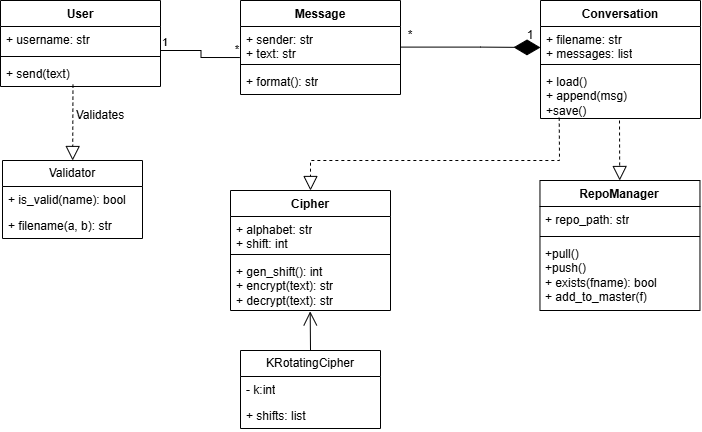

The diagram above was exported from draw.io. Its source (the exported page's mxGraphModel, read from the mxfile embedded in the PNG):
<mxGraphModel dx="890" dy="479" grid="1" gridSize="10" guides="1" tooltips="1" connect="1" arrows="1" fold="1" page="1" pageScale="1" pageWidth="850" pageHeight="1100" math="0" shadow="0">
  <root>
    <mxCell id="0" />
    <mxCell id="1" parent="0" />
    <mxCell id="aaVz91UQbwm8t02XqgqO-2" parent="1" style="swimlane;fontStyle=1;align=center;verticalAlign=top;childLayout=stackLayout;horizontal=1;startSize=26;horizontalStack=0;resizeParent=1;resizeParentMax=0;resizeLast=0;collapsible=1;marginBottom=0;whiteSpace=wrap;html=1;" value="User" vertex="1">
      <mxGeometry height="86" width="160" x="130" y="80" as="geometry" />
    </mxCell>
    <mxCell id="aaVz91UQbwm8t02XqgqO-3" parent="aaVz91UQbwm8t02XqgqO-2" style="text;strokeColor=none;fillColor=none;align=left;verticalAlign=top;spacingLeft=4;spacingRight=4;overflow=hidden;rotatable=0;points=[[0,0.5],[1,0.5]];portConstraint=eastwest;whiteSpace=wrap;html=1;" value="+ username: str" vertex="1">
      <mxGeometry height="26" width="160" y="26" as="geometry" />
    </mxCell>
    <mxCell id="aaVz91UQbwm8t02XqgqO-4" parent="aaVz91UQbwm8t02XqgqO-2" style="line;strokeWidth=1;fillColor=none;align=left;verticalAlign=middle;spacingTop=-1;spacingLeft=3;spacingRight=3;rotatable=0;labelPosition=right;points=[];portConstraint=eastwest;strokeColor=inherit;" value="" vertex="1">
      <mxGeometry height="8" width="160" y="52" as="geometry" />
    </mxCell>
    <mxCell id="aaVz91UQbwm8t02XqgqO-5" parent="aaVz91UQbwm8t02XqgqO-2" style="text;strokeColor=none;fillColor=none;align=left;verticalAlign=top;spacingLeft=4;spacingRight=4;overflow=hidden;rotatable=0;points=[[0,0.5],[1,0.5]];portConstraint=eastwest;whiteSpace=wrap;html=1;" value="+ send(text)" vertex="1">
      <mxGeometry height="26" width="160" y="60" as="geometry" />
    </mxCell>
    <mxCell id="aaVz91UQbwm8t02XqgqO-6" edge="1" parent="1" style="endArrow=none;html=1;edgeStyle=orthogonalEdgeStyle;rounded=0;entryX=-0.004;entryY=0.913;entryDx=0;entryDy=0;entryPerimeter=0;" target="aaVz91UQbwm8t02XqgqO-11" value="">
      <mxGeometry relative="1" as="geometry">
        <mxPoint x="290" y="130" as="sourcePoint" />
        <mxPoint x="400" y="130" as="targetPoint" />
      </mxGeometry>
    </mxCell>
    <mxCell id="aaVz91UQbwm8t02XqgqO-7" connectable="0" parent="aaVz91UQbwm8t02XqgqO-6" style="edgeLabel;resizable=0;html=1;align=left;verticalAlign=bottom;" value="1" vertex="1">
      <mxGeometry relative="1" x="-1" as="geometry" />
    </mxCell>
    <mxCell id="aaVz91UQbwm8t02XqgqO-8" connectable="0" parent="aaVz91UQbwm8t02XqgqO-6" style="edgeLabel;resizable=0;html=1;align=right;verticalAlign=bottom;" value="*" vertex="1">
      <mxGeometry relative="1" x="1" as="geometry" />
    </mxCell>
    <mxCell id="aaVz91UQbwm8t02XqgqO-10" parent="1" style="swimlane;fontStyle=1;align=center;verticalAlign=top;childLayout=stackLayout;horizontal=1;startSize=26;horizontalStack=0;resizeParent=1;resizeParentMax=0;resizeLast=0;collapsible=1;marginBottom=0;whiteSpace=wrap;html=1;" value="Message" vertex="1">
      <mxGeometry height="94" width="160" x="370" y="80" as="geometry" />
    </mxCell>
    <mxCell id="aaVz91UQbwm8t02XqgqO-11" parent="aaVz91UQbwm8t02XqgqO-10" style="text;strokeColor=none;fillColor=none;align=left;verticalAlign=top;spacingLeft=4;spacingRight=4;overflow=hidden;rotatable=0;points=[[0,0.5],[1,0.5]];portConstraint=eastwest;whiteSpace=wrap;html=1;" value="+ sender: str&lt;div&gt;+ text: str&lt;br&gt;&lt;div&gt;&lt;br&gt;&lt;/div&gt;&lt;/div&gt;" vertex="1">
      <mxGeometry height="34" width="160" y="26" as="geometry" />
    </mxCell>
    <mxCell id="aaVz91UQbwm8t02XqgqO-12" parent="aaVz91UQbwm8t02XqgqO-10" style="line;strokeWidth=1;fillColor=none;align=left;verticalAlign=middle;spacingTop=-1;spacingLeft=3;spacingRight=3;rotatable=0;labelPosition=right;points=[];portConstraint=eastwest;strokeColor=inherit;" value="" vertex="1">
      <mxGeometry height="8" width="160" y="60" as="geometry" />
    </mxCell>
    <mxCell id="aaVz91UQbwm8t02XqgqO-13" parent="aaVz91UQbwm8t02XqgqO-10" style="text;strokeColor=none;fillColor=none;align=left;verticalAlign=top;spacingLeft=4;spacingRight=4;overflow=hidden;rotatable=0;points=[[0,0.5],[1,0.5]];portConstraint=eastwest;whiteSpace=wrap;html=1;" value="+ format(): str" vertex="1">
      <mxGeometry height="26" width="160" y="68" as="geometry" />
    </mxCell>
    <mxCell id="aaVz91UQbwm8t02XqgqO-14" edge="1" parent="1" style="endArrow=diamondThin;endFill=1;endSize=24;html=1;rounded=0;" value="">
      <mxGeometry relative="1" width="160" as="geometry">
        <Array as="points">
          <mxPoint x="610" y="126.6" />
        </Array>
        <mxPoint x="530" y="126.6" as="sourcePoint" />
        <mxPoint x="670" y="127" as="targetPoint" />
      </mxGeometry>
    </mxCell>
    <mxCell id="aaVz91UQbwm8t02XqgqO-15" parent="1" style="swimlane;fontStyle=1;align=center;verticalAlign=top;childLayout=stackLayout;horizontal=1;startSize=26;horizontalStack=0;resizeParent=1;resizeParentMax=0;resizeLast=0;collapsible=1;marginBottom=0;whiteSpace=wrap;html=1;" value="Conversation" vertex="1">
      <mxGeometry height="118" width="160" x="670" y="80" as="geometry" />
    </mxCell>
    <mxCell id="aaVz91UQbwm8t02XqgqO-16" parent="aaVz91UQbwm8t02XqgqO-15" style="text;strokeColor=none;fillColor=none;align=left;verticalAlign=top;spacingLeft=4;spacingRight=4;overflow=hidden;rotatable=0;points=[[0,0.5],[1,0.5]];portConstraint=eastwest;whiteSpace=wrap;html=1;" value="+ filename: str&lt;div&gt;+ messages: list&lt;/div&gt;" vertex="1">
      <mxGeometry height="34" width="160" y="26" as="geometry" />
    </mxCell>
    <mxCell id="aaVz91UQbwm8t02XqgqO-17" parent="aaVz91UQbwm8t02XqgqO-15" style="line;strokeWidth=1;fillColor=none;align=left;verticalAlign=middle;spacingTop=-1;spacingLeft=3;spacingRight=3;rotatable=0;labelPosition=right;points=[];portConstraint=eastwest;strokeColor=inherit;" value="" vertex="1">
      <mxGeometry height="8" width="160" y="60" as="geometry" />
    </mxCell>
    <mxCell id="aaVz91UQbwm8t02XqgqO-18" parent="aaVz91UQbwm8t02XqgqO-15" style="text;strokeColor=none;fillColor=none;align=left;verticalAlign=top;spacingLeft=4;spacingRight=4;overflow=hidden;rotatable=0;points=[[0,0.5],[1,0.5]];portConstraint=eastwest;whiteSpace=wrap;html=1;" value="+ l&lt;span style=&quot;background-color: transparent; color: light-dark(rgb(0, 0, 0), rgb(255, 255, 255));&quot;&gt;oad()&lt;/span&gt;&lt;div&gt;&lt;span style=&quot;background-color: transparent; color: light-dark(rgb(0, 0, 0), rgb(255, 255, 255));&quot;&gt;+ append(msg)&lt;/span&gt;&lt;/div&gt;&lt;div&gt;&lt;span style=&quot;background-color: transparent; color: light-dark(rgb(0, 0, 0), rgb(255, 255, 255));&quot;&gt;+save()&lt;/span&gt;&lt;/div&gt;" vertex="1">
      <mxGeometry height="50" width="160" y="68" as="geometry" />
    </mxCell>
    <mxCell id="aaVz91UQbwm8t02XqgqO-19" parent="1" style="text;html=1;whiteSpace=wrap;strokeColor=none;fillColor=none;align=center;verticalAlign=middle;rounded=0;" value="1" vertex="1">
      <mxGeometry height="30" width="60" x="630" y="100" as="geometry" />
    </mxCell>
    <mxCell id="aaVz91UQbwm8t02XqgqO-20" parent="1" style="text;html=1;whiteSpace=wrap;strokeColor=none;fillColor=none;align=center;verticalAlign=middle;rounded=0;" value="*" vertex="1">
      <mxGeometry height="30" width="60" x="510" y="100" as="geometry" />
    </mxCell>
    <mxCell id="aaVz91UQbwm8t02XqgqO-21" edge="1" parent="1" style="endArrow=block;dashed=1;endFill=0;endSize=12;html=1;rounded=0;" target="aaVz91UQbwm8t02XqgqO-32" value="">
      <mxGeometry relative="1" width="160" as="geometry">
        <mxPoint x="749" y="200" as="sourcePoint" />
        <mxPoint x="749.47" y="250" as="targetPoint" />
      </mxGeometry>
    </mxCell>
    <mxCell id="aaVz91UQbwm8t02XqgqO-22" edge="1" parent="1" source="aaVz91UQbwm8t02XqgqO-18" style="endArrow=block;dashed=1;endFill=0;endSize=12;html=1;rounded=0;exitX=0.117;exitY=0.983;exitDx=0;exitDy=0;exitPerimeter=0;" target="aaVz91UQbwm8t02XqgqO-28" value="">
      <mxGeometry relative="1" width="160" as="geometry">
        <Array as="points">
          <mxPoint x="689" y="240" />
          <mxPoint x="440" y="240" />
        </Array>
        <mxPoint x="460" y="320" as="sourcePoint" />
        <mxPoint x="440" y="280" as="targetPoint" />
      </mxGeometry>
    </mxCell>
    <mxCell id="aaVz91UQbwm8t02XqgqO-23" edge="1" parent="1" source="aaVz91UQbwm8t02XqgqO-5" style="endArrow=block;dashed=1;endFill=0;endSize=12;html=1;rounded=0;exitX=0.453;exitY=0.929;exitDx=0;exitDy=0;exitPerimeter=0;" target="aaVz91UQbwm8t02XqgqO-24" value="">
      <mxGeometry relative="1" width="160" as="geometry">
        <mxPoint x="450" y="320" as="sourcePoint" />
        <mxPoint x="202" y="250" as="targetPoint" />
      </mxGeometry>
    </mxCell>
    <mxCell id="aaVz91UQbwm8t02XqgqO-24" parent="1" style="swimlane;fontStyle=0;childLayout=stackLayout;horizontal=1;startSize=26;fillColor=none;horizontalStack=0;resizeParent=1;resizeParentMax=0;resizeLast=0;collapsible=1;marginBottom=0;whiteSpace=wrap;html=1;" value="Validator" vertex="1">
      <mxGeometry height="78" width="140" x="132" y="240" as="geometry" />
    </mxCell>
    <mxCell id="aaVz91UQbwm8t02XqgqO-25" parent="aaVz91UQbwm8t02XqgqO-24" style="text;strokeColor=none;fillColor=none;align=left;verticalAlign=top;spacingLeft=4;spacingRight=4;overflow=hidden;rotatable=0;points=[[0,0.5],[1,0.5]];portConstraint=eastwest;whiteSpace=wrap;html=1;" value="+ is_valid(name): bool" vertex="1">
      <mxGeometry height="26" width="140" y="26" as="geometry" />
    </mxCell>
    <mxCell id="aaVz91UQbwm8t02XqgqO-26" parent="aaVz91UQbwm8t02XqgqO-24" style="text;strokeColor=none;fillColor=none;align=left;verticalAlign=top;spacingLeft=4;spacingRight=4;overflow=hidden;rotatable=0;points=[[0,0.5],[1,0.5]];portConstraint=eastwest;whiteSpace=wrap;html=1;" value="+ filename(a, b): str" vertex="1">
      <mxGeometry height="26" width="140" y="52" as="geometry" />
    </mxCell>
    <mxCell id="aaVz91UQbwm8t02XqgqO-28" parent="1" style="swimlane;fontStyle=1;align=center;verticalAlign=top;childLayout=stackLayout;horizontal=1;startSize=26;horizontalStack=0;resizeParent=1;resizeParentMax=0;resizeLast=0;collapsible=1;marginBottom=0;whiteSpace=wrap;html=1;" value="Cipher" vertex="1">
      <mxGeometry height="120" width="160" x="360" y="270" as="geometry" />
    </mxCell>
    <mxCell id="aaVz91UQbwm8t02XqgqO-29" parent="aaVz91UQbwm8t02XqgqO-28" style="text;strokeColor=none;fillColor=none;align=left;verticalAlign=top;spacingLeft=4;spacingRight=4;overflow=hidden;rotatable=0;points=[[0,0.5],[1,0.5]];portConstraint=eastwest;whiteSpace=wrap;html=1;" value="+ alphabet: str&lt;div&gt;+ shift: int&lt;/div&gt;&lt;div&gt;&lt;br&gt;&lt;/div&gt;" vertex="1">
      <mxGeometry height="34" width="160" y="26" as="geometry" />
    </mxCell>
    <mxCell id="aaVz91UQbwm8t02XqgqO-30" parent="aaVz91UQbwm8t02XqgqO-28" style="line;strokeWidth=1;fillColor=none;align=left;verticalAlign=middle;spacingTop=-1;spacingLeft=3;spacingRight=3;rotatable=0;labelPosition=right;points=[];portConstraint=eastwest;strokeColor=inherit;" value="" vertex="1">
      <mxGeometry height="8" width="160" y="60" as="geometry" />
    </mxCell>
    <mxCell id="aaVz91UQbwm8t02XqgqO-31" parent="aaVz91UQbwm8t02XqgqO-28" style="text;strokeColor=none;fillColor=none;align=left;verticalAlign=top;spacingLeft=4;spacingRight=4;overflow=hidden;rotatable=0;points=[[0,0.5],[1,0.5]];portConstraint=eastwest;whiteSpace=wrap;html=1;" value="+ gen_shift(): int&lt;div&gt;+ encrypt(text): str&lt;/div&gt;&lt;div&gt;+ decrypt(text): str&lt;/div&gt;" vertex="1">
      <mxGeometry height="52" width="160" y="68" as="geometry" />
    </mxCell>
    <mxCell id="aaVz91UQbwm8t02XqgqO-32" parent="1" style="swimlane;fontStyle=1;align=center;verticalAlign=top;childLayout=stackLayout;horizontal=1;startSize=26;horizontalStack=0;resizeParent=1;resizeParentMax=0;resizeLast=0;collapsible=1;marginBottom=0;whiteSpace=wrap;html=1;" value="RepoManager" vertex="1">
      <mxGeometry height="130" width="160" x="669.47" y="260" as="geometry" />
    </mxCell>
    <mxCell id="aaVz91UQbwm8t02XqgqO-33" parent="aaVz91UQbwm8t02XqgqO-32" style="text;strokeColor=none;fillColor=none;align=left;verticalAlign=top;spacingLeft=4;spacingRight=4;overflow=hidden;rotatable=0;points=[[0,0.5],[1,0.5]];portConstraint=eastwest;whiteSpace=wrap;html=1;" value="+ repo_path: str" vertex="1">
      <mxGeometry height="26" width="160" y="26" as="geometry" />
    </mxCell>
    <mxCell id="aaVz91UQbwm8t02XqgqO-34" parent="aaVz91UQbwm8t02XqgqO-32" style="line;strokeWidth=1;fillColor=none;align=left;verticalAlign=middle;spacingTop=-1;spacingLeft=3;spacingRight=3;rotatable=0;labelPosition=right;points=[];portConstraint=eastwest;strokeColor=inherit;" value="" vertex="1">
      <mxGeometry height="8" width="160" y="52" as="geometry" />
    </mxCell>
    <mxCell id="aaVz91UQbwm8t02XqgqO-35" parent="aaVz91UQbwm8t02XqgqO-32" style="text;strokeColor=none;fillColor=none;align=left;verticalAlign=top;spacingLeft=4;spacingRight=4;overflow=hidden;rotatable=0;points=[[0,0.5],[1,0.5]];portConstraint=eastwest;whiteSpace=wrap;html=1;" value="+pull()&lt;div&gt;+push()&lt;/div&gt;&lt;div&gt;+ exists(fname): bool&lt;/div&gt;&lt;div&gt;+ add_to_master(f)&lt;/div&gt;" vertex="1">
      <mxGeometry height="70" width="160" y="60" as="geometry" />
    </mxCell>
    <mxCell id="aaVz91UQbwm8t02XqgqO-36" edge="1" parent="1" source="aaVz91UQbwm8t02XqgqO-37" style="endArrow=open;endFill=1;endSize=12;html=1;rounded=0;entryX=0.498;entryY=1.017;entryDx=0;entryDy=0;entryPerimeter=0;exitX=0.5;exitY=0;exitDx=0;exitDy=0;" target="aaVz91UQbwm8t02XqgqO-31" value="">
      <mxGeometry relative="1" width="160" as="geometry">
        <mxPoint x="440" y="410" as="sourcePoint" />
        <mxPoint x="590" y="370" as="targetPoint" />
      </mxGeometry>
    </mxCell>
    <mxCell id="aaVz91UQbwm8t02XqgqO-37" parent="1" style="swimlane;fontStyle=0;childLayout=stackLayout;horizontal=1;startSize=26;fillColor=none;horizontalStack=0;resizeParent=1;resizeParentMax=0;resizeLast=0;collapsible=1;marginBottom=0;whiteSpace=wrap;html=1;" value="KRotatingCipher" vertex="1">
      <mxGeometry height="78" width="140" x="370" y="430" as="geometry" />
    </mxCell>
    <mxCell id="aaVz91UQbwm8t02XqgqO-39" parent="aaVz91UQbwm8t02XqgqO-37" style="text;strokeColor=none;fillColor=none;align=left;verticalAlign=top;spacingLeft=4;spacingRight=4;overflow=hidden;rotatable=0;points=[[0,0.5],[1,0.5]];portConstraint=eastwest;whiteSpace=wrap;html=1;" value="- k:int" vertex="1">
      <mxGeometry height="26" width="140" y="26" as="geometry" />
    </mxCell>
    <mxCell id="aaVz91UQbwm8t02XqgqO-38" parent="aaVz91UQbwm8t02XqgqO-37" style="text;strokeColor=none;fillColor=none;align=left;verticalAlign=top;spacingLeft=4;spacingRight=4;overflow=hidden;rotatable=0;points=[[0,0.5],[1,0.5]];portConstraint=eastwest;whiteSpace=wrap;html=1;" value="+ shifts: list" vertex="1">
      <mxGeometry height="26" width="140" y="52" as="geometry" />
    </mxCell>
    <mxCell id="aaVz91UQbwm8t02XqgqO-41" parent="1" style="text;html=1;whiteSpace=wrap;strokeColor=none;fillColor=none;align=center;verticalAlign=middle;rounded=0;" value="Validates" vertex="1">
      <mxGeometry height="30" width="60" x="200" y="180" as="geometry" />
    </mxCell>
  </root>
</mxGraphModel>